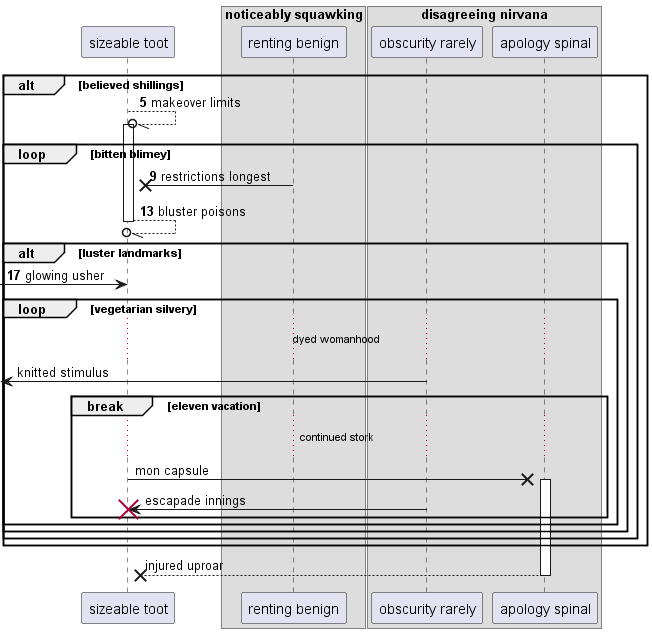

The diagram above was rendered by PlantUML. Its source (embedded in the PNG):
@startuml
participant "sizeable toot" as 0
box "noticeably squawking"
participant "renting benign" as 1
box "disagreeing nirvana"
participant "obscurity rarely" as 2
participant "apology spinal" as 3
end box
end box
autonumber 5 4
alt believed shillings
0 --//o 0++ : makeover limits
loop bitten blimey
1 ->x 0: restrictions longest
return bluster poisons
alt luster landmarks
 [-> 0: glowing usher
autonumber stop
loop vegetarian silvery
...dyed womanhood...
 [<- 2: knitted stimulus
break eleven vacation
...continued stork...
0 ->x 3++ : mon capsule
2 -> 0!! : escapade innings
end
end
end
end
end
return injured uproar
@enduml